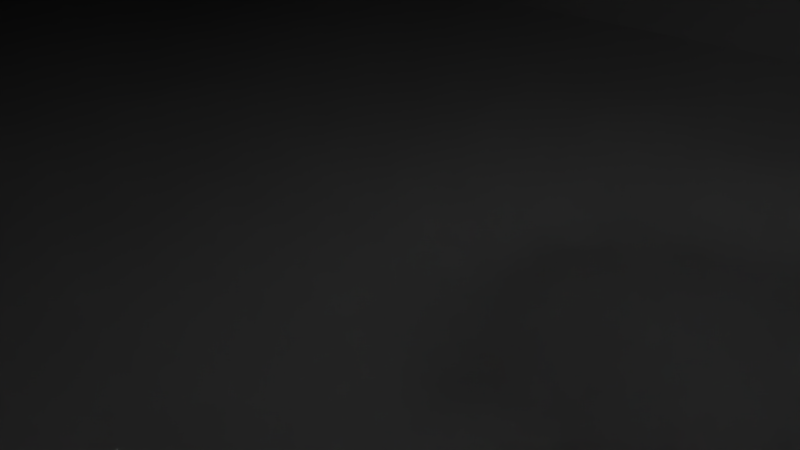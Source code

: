 # Source: FlorescentLightFIxedCeling.blend  (saved by Blender 2.79.0; exported with 4.5.12 LTS)
import bpy
from mathutils import Matrix  # noqa: F401  (used for matrix-valued properties, if any)

bpy.ops.wm.read_factory_settings(use_empty=True)
scene = bpy.context.scene
scene.name = 'Scene'

# ---- collections
col_collection_1 = bpy.data.collections.new('Collection 1'); scene.collection.children.link(col_collection_1)

# ---- materials (node trees are filled in below, after node groups)
mat_01___default = bpy.data.materials.new('01___Default')
mat_01___default.alpha_threshold = 0.0
mat_01___default.use_transparent_shadow = False
mat_01___default.diffuse_color = (1.0, 1.0, 1.0, 1.0)
mat_01___default.specular_color = (0.0, 0.0, 0.0)
mat_01___default.roughness = 0.5
mat_01___default.specular_intensity = 1.0

# ---- material node trees

# ---- world
world_world = bpy.data.worlds.new('World'); scene.world = world_world
world_world.color = (0.05088, 0.05088, 0.05088)
world_world.use_sun_shadow = False
world_world.sun_shadow_jitter_overblur = 0.0
world_world.cycles.sampling_method = 'MANUAL'

# ---- cameras
cam_camera = bpy.data.cameras.new('Camera')
cam_camera.clip_end = 100.0
cam_camera.lens = 35.0
cam_camera.sensor_width = 32.0
cam_camera.sensor_height = 18.0
cam_camera.ortho_scale = 7.314
cam_camera.dof.focus_distance = 0.0
cam_camera.dof.aperture_fstop = 128.0

# ---- lights
light_lamp = bpy.data.lights.new('Lamp', 'POINT')
light_lamp.transmission_factor = 0.0
light_lamp.cutoff_distance = 30.0
light_lamp.energy = 100.0
light_lamp.shadow_buffer_clip_start = 1.001
light_lamp.shadow_soft_size = 0.1
light_lamp.shadow_maximum_resolution = 0.006
light_lamp.use_absolute_resolution = True

# ---- meshes
me_florescent = bpy.data.meshes.new('florescent')
me_florescent.from_pydata([(47.37, 2.368, -19.08), (-47.33, 2.368, -19.08), (-47.33, -2.919, -19.08), (47.37, -2.919, -19.08), (47.37, 3.964, -22.43), (-47.33, 3.964, -22.43), (-47.33, 3.966, -20.28), (47.37, 3.966, -20.28), (-47.33, -4.52, -22.42), (-47.33, -4.518, -20.27), (47.37, -4.52, -22.42), (47.37, -4.518, -20.27), (40.44, -0.2329, -19.74), (-50.0, -12.71, -22.4), (50.0, -12.71, -22.4), (50.0, 12.71, -22.4), (-50.0, 12.71, -22.4), (-50.0, -12.71, -28.27), (50.0, -12.71, -28.27), (50.0, -15.31, -26.06), (-50.0, -15.31, -26.06), (50.0, 12.71, -28.27), (50.0, 15.31, -26.06), (-50.0, 12.71, -28.27), (-50.0, 15.31, -26.06)], [], [(0, 1, 2, 3), (4, 5, 6, 7), (5, 8, 9, 6), (8, 10, 11, 9), (10, 4, 7, 11), (7, 6, 1, 0), (6, 9, 2, 1), (9, 11, 3, 2), (11, 7, 0, 3), (13, 14, 15, 16), (17, 18, 19, 20), (20, 19, 14, 13), (18, 21, 22, 19), (19, 22, 15, 14), (21, 23, 24, 22), (22, 24, 16, 15), (23, 17, 20, 24), (24, 20, 13, 16), (23, 21, 18, 17)])
me_florescent.polygons.foreach_set('use_smooth', [True] * 19)
_k = set([(0, 1), (0, 3), (0, 7), (1, 2), (1, 6), (2, 3), (2, 9), (3, 11), (4, 7), (5, 6), (6, 7), (8, 9), (9, 11), (10, 11), (13, 14), (13, 16), (13, 20), (14, 15), (14, 19), (15, 16), (15, 22), (16, 24), (17, 18), (17, 20), (17, 23), (18, 19), (18, 21), (21, 22), (21, 23), (23, 24)])
me_florescent.attributes.new('sharp_edge', 'BOOLEAN', 'EDGE').data.foreach_set('value', [ (min(e.vertices), max(e.vertices)) in _k for e in me_florescent.edges])
_uv = me_florescent.uv_layers.new(name='UVMap')
_uv.uv.foreach_set('vector', [0.7568, 0.4262, 0.2627, 0.4262, 0.2627, 0.3992, 0.7568, 0.3992, 0.7568, 0.4453, 0.2627, 0.4453, 0.2627, 0.4344, 0.7568, 0.4344, 0.2453, 0.4344, 0.2453, 0.3911, 0.2565, 0.3911, 0.2565, 0.4344, 0.2627, 0.3801, 0.7568, 0.3801, 0.7568, 0.3911, 0.2627, 0.3911, 0.7743, 0.3911, 0.7742, 0.4344, 0.763, 0.4344, 0.763, 0.3911, 0.7568, 0.4344, 0.2627, 0.4344, 0.2627, 0.4262, 0.7568, 0.4262, 0.2565, 0.4344, 0.2565, 0.3911, 0.2627, 0.3992, 0.2627, 0.4262, 0.2627, 0.3911, 0.7568, 0.3911, 0.7568, 0.3992, 0.2627, 0.3992, 0.763, 0.3911, 0.763, 0.4344, 0.7568, 0.4262, 0.7568, 0.3992, 0.7681, 0.6103, 0.2257, 0.6103, 0.2257, 0.5217, 0.7681, 0.5217, 0.7681, 0.6321, 0.2169, 0.6321, 0.2169, 0.623, 0.7681, 0.623, 0.7681, 0.623, 0.2169, 0.623, 0.2257, 0.6103, 0.7681, 0.6103, 0.1933, 0.6103, 0.1933, 0.5217, 0.2055, 0.5127, 0.2055, 0.6194, 0.2055, 0.6194, 0.2055, 0.5127, 0.2257, 0.5217, 0.2257, 0.6103, 0.2169, 0.4999, 0.7681, 0.4999, 0.7681, 0.509, 0.2169, 0.509, 0.2169, 0.509, 0.7681, 0.509, 0.7681, 0.5217, 0.2257, 0.5217, 0.8005, 0.5217, 0.8005, 0.6103, 0.7883, 0.6194, 0.7883, 0.5127, 0.7883, 0.5127, 0.7883, 0.6194, 0.7681, 0.6103, 0.7681, 0.5217, 0.8118, 0.3012, 0.0273, 0.3012, 0.0273, 0.0273, 0.8118, 0.0273])
me_florescent.materials.append(mat_01___default)
me_florescent.use_remesh_preserve_volume = False
me_florescent.use_remesh_preserve_attributes = False
me_florescent.use_mirror_vertex_groups = False
me_florescent.update()
me_florescent.normals_split_custom_set([tuple(v) for v in zip(*[iter([0.0, 0.001386, 1.0, 0.0, 0.001386, 1.0, 0.0, 0.001386, 1.0, 0.0, 0.001386, 1.0, 0.0, 1.0, -0.0008727, 0.0, 1.0, -0.0008727, 0.0, 1.0, -0.0008727, 0.0, 1.0, -0.0008727, -1.0, -1.356e-07, 0.0, -1.0, -1.356e-07, 0.0, -1.0, -4.895e-08, 0.0, -1.0, -4.906e-08, 0.0, 0.0, -1.0, 0.0008724, 0.0, -1.0, 0.0008724, 0.0, -1.0, 0.0008724, 0.0, -1.0, 0.0008724, 1.0, -3.007e-07, 0.0, 1.0, -3.007e-07, 0.0, 1.0, -2.724e-07, 0.0, 1.0, -2.723e-07, 0.0, 0.0, 0.5987, 0.801, 0.0, 0.5987, 0.801, 0.0, 0.5987, 0.801, 0.0, 0.5987, 0.801, -1.0, -4.906e-08, 0.0, -1.0, -4.895e-08, 0.0, -1.0, 1.631e-07, 0.0, -1.0, 1.631e-07, 0.0, 0.0, -0.5982, 0.8013, 0.0, -0.5982, 0.8013, 0.0, -0.5982, 0.8013, 0.0, -0.5982, 0.8013, 1.0, -2.723e-07, 0.0, 1.0, -2.724e-07, 0.0, 1.0, -2.03e-07, 0.0, 1.0, -2.03e-07, 0.0, 0.0, 0.0, 1.0, 0.0, 0.0, 1.0, 0.0, 0.0, 1.0, 0.0, 0.0, 1.0, 0.0, -0.6477, -0.7619, 0.0, -0.6477, -0.7619, 0.0, -0.9924, -0.1232, 0.0, -0.9924, -0.1232, 0.0, -0.9924, -0.1232, 0.0, -0.9924, -0.1232, 0.0, -0.8144, 0.5803, 0.0, -0.8144, 0.5803, 1.0, 0.0, 0.0, 1.0, 0.0, 0.0, 1.0, 0.0, 0.0, 1.0, 0.0, 0.0, 1.0, 0.0, 0.0, 1.0, 0.0, 0.0, 1.0, 0.0, 0.0, 1.0, 0.0, 0.0, 0.0, 0.6477, -0.7619, 0.0, 0.6477, -0.7619, 0.0, 0.9924, -0.1232, 0.0, 0.9924, -0.1232, 0.0, 0.9924, -0.1232, 0.0, 0.9924, -0.1232, 0.0, 0.8144, 0.5803, 0.0, 0.8144, 0.5803, -1.0, -1.352e-06, 0.0, -1.0, -1.352e-06, 0.0, -1.0, -1.346e-06, 2.041e-13, -1.0, -1.346e-06, 2.041e-13, -1.0, -1.346e-06, 2.041e-13, -1.0, -1.346e-06, 2.041e-13, -1.0, -1.341e-06, 3.551e-13, -1.0, -1.341e-06, 3.551e-13, 0.0, 0.0, -1.0, 0.0, 0.0, -1.0, 0.0, 0.0, -1.0, 0.0, 0.0, -1.0])] * 3)])

# ---- objects
ob_florescent = bpy.data.objects.new('florescent', me_florescent)
ob_lamp = bpy.data.objects.new('Lamp', light_lamp)
ob_camera = bpy.data.objects.new('Camera', cam_camera)

# ---- transforms, parenting, visibility, modifiers, constraints
ob_florescent.location = (0.0, 0.0, 28.27)
ob_florescent.color = (0.8, 0.8, 0.8, 1.0)
ob_florescent.lineart.crease_threshold = 0.0
ob_lamp.location = (4.076, 1.005, 5.904)
ob_lamp.rotation_euler = (0.6503, 0.05522, 1.866)
ob_lamp.lock_rotations_4d = False
ob_lamp.empty_display_type = 'ARROWS'
ob_lamp.color = (0.0, 0.0, 0.0, 0.0)
ob_lamp.lineart.crease_threshold = 0.0
ob_camera.location = (7.481, -6.508, 5.344)
ob_camera.rotation_euler = (1.109, 0.0, 0.8149)
ob_camera.lock_rotations_4d = False
ob_camera.empty_display_type = 'ARROWS'
ob_camera.color = (0.0, 0.0, 0.0, 0.0)
ob_camera.display_type = 'WIRE'
ob_camera.lineart.crease_threshold = 0.0

# ---- collection membership
col_collection_1.objects.link(ob_florescent)
col_collection_1.objects.link(ob_lamp)
col_collection_1.objects.link(ob_camera)

# ---- scene / render settings (as saved in the file)
scene.camera = ob_camera
scene.frame_start = 1; scene.frame_end = 250; scene.frame_set(1)
scene.render.engine = 'BLENDER_EEVEE_NEXT'
scene.render.resolution_percentage = 50
scene.render.dither_intensity = 0.0
scene.cycles.use_denoising = False
scene.cycles.samples = 128
scene.cycles.sampling_pattern = 'TABULATED_SOBOL'
scene.cycles.use_adaptive_sampling = False
scene.cycles.use_light_tree = False
scene.cycles.blur_glossy = 0.0
scene.cycles.sample_clamp_indirect = 0.0
scene.view_settings.view_transform = 'Standard'
bpy.context.view_layer.update()
